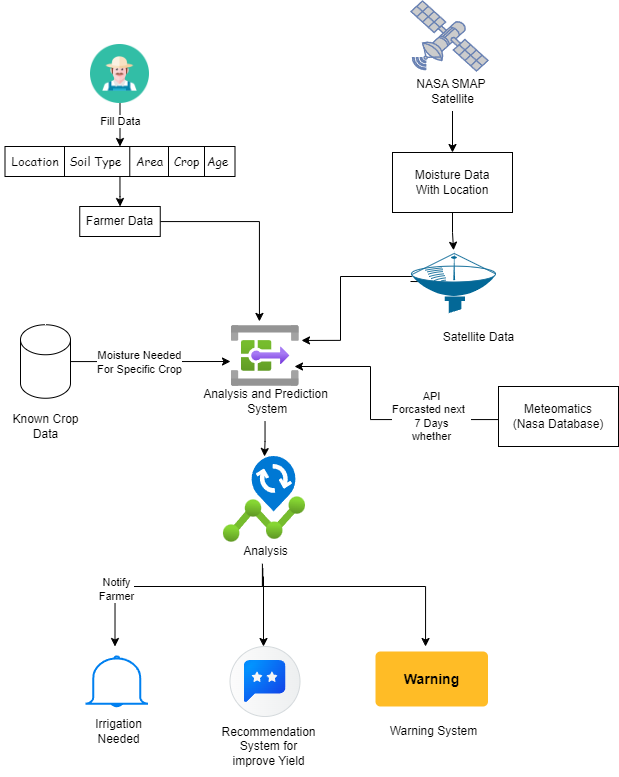

The diagram above was exported from draw.io. Its source (the exported page's mxGraphModel, read from the mxfile embedded in the PNG):
<mxGraphModel dx="1400" dy="696" grid="1" gridSize="10" guides="1" tooltips="1" connect="1" arrows="1" fold="1" page="1" pageScale="1" pageWidth="827" pageHeight="1169" math="0" shadow="0">
  <root>
    <mxCell id="0" />
    <mxCell id="1" parent="0" />
    <mxCell id="luvKopCsZza-Kp8ZWAvN-33" style="edgeStyle=orthogonalEdgeStyle;rounded=0;orthogonalLoop=1;jettySize=auto;html=1;entryX=1.035;entryY=0.245;entryDx=0;entryDy=0;entryPerimeter=0;" edge="1" parent="1" target="luvKopCsZza-Kp8ZWAvN-18">
      <mxGeometry relative="1" as="geometry">
        <mxPoint x="410" y="287" as="sourcePoint" />
        <mxPoint x="320.00399999999973" y="345.75300000000027" as="targetPoint" />
        <Array as="points">
          <mxPoint x="417" y="282" />
          <mxPoint x="340" y="282" />
          <mxPoint x="340" y="346" />
        </Array>
      </mxGeometry>
    </mxCell>
    <mxCell id="luvKopCsZza-Kp8ZWAvN-9" value="" style="edgeStyle=orthogonalEdgeStyle;rounded=0;orthogonalLoop=1;jettySize=auto;html=1;" edge="1" parent="1" source="luvKopCsZza-Kp8ZWAvN-2" target="luvKopCsZza-Kp8ZWAvN-3">
      <mxGeometry relative="1" as="geometry" />
    </mxCell>
    <mxCell id="luvKopCsZza-Kp8ZWAvN-10" value="Fill Data" style="edgeLabel;html=1;align=center;verticalAlign=middle;resizable=0;points=[];" vertex="1" connectable="0" parent="luvKopCsZza-Kp8ZWAvN-9">
      <mxGeometry x="-0.1694" relative="1" as="geometry">
        <mxPoint as="offset" />
      </mxGeometry>
    </mxCell>
    <mxCell id="luvKopCsZza-Kp8ZWAvN-2" value="" style="shape=image;html=1;verticalAlign=top;verticalLabelPosition=bottom;labelBackgroundColor=#ffffff;imageAspect=0;aspect=fixed;image=https://cdn0.iconfinder.com/data/icons/kameleon-free-pack-rounded/110/Farmer-128.png" vertex="1" parent="1">
      <mxGeometry x="90" y="50" width="59" height="59" as="geometry" />
    </mxCell>
    <mxCell id="luvKopCsZza-Kp8ZWAvN-13" value="" style="edgeStyle=orthogonalEdgeStyle;rounded=0;orthogonalLoop=1;jettySize=auto;html=1;" edge="1" parent="1" source="luvKopCsZza-Kp8ZWAvN-3" target="luvKopCsZza-Kp8ZWAvN-11">
      <mxGeometry relative="1" as="geometry" />
    </mxCell>
    <mxCell id="luvKopCsZza-Kp8ZWAvN-3" value="&lt;font face=&quot;Comic Sans MS&quot;&gt;Location&amp;nbsp; &amp;nbsp;Soil Type&amp;nbsp; &amp;nbsp; Area&amp;nbsp; &amp;nbsp;Crop&amp;nbsp; Age&lt;/font&gt;" style="rounded=0;whiteSpace=wrap;html=1;" vertex="1" parent="1">
      <mxGeometry x="4.5" y="152" width="230" height="30" as="geometry" />
    </mxCell>
    <mxCell id="luvKopCsZza-Kp8ZWAvN-4" value="" style="endArrow=none;html=1;rounded=0;entryX=0.25;entryY=0;entryDx=0;entryDy=0;exitX=0.25;exitY=1;exitDx=0;exitDy=0;" edge="1" parent="1">
      <mxGeometry width="50" height="50" relative="1" as="geometry">
        <mxPoint x="64" y="182" as="sourcePoint" />
        <mxPoint x="64.00000000000023" y="152" as="targetPoint" />
        <Array as="points" />
      </mxGeometry>
    </mxCell>
    <mxCell id="luvKopCsZza-Kp8ZWAvN-5" value="" style="endArrow=none;html=1;rounded=0;entryX=0.283;entryY=0.026;entryDx=0;entryDy=0;entryPerimeter=0;exitX=0.283;exitY=1.03;exitDx=0;exitDy=0;exitPerimeter=0;" edge="1" parent="1">
      <mxGeometry width="50" height="50" relative="1" as="geometry">
        <mxPoint x="129.27" y="182" as="sourcePoint" />
        <mxPoint x="129.27" y="152" as="targetPoint" />
      </mxGeometry>
    </mxCell>
    <mxCell id="luvKopCsZza-Kp8ZWAvN-6" value="" style="endArrow=none;html=1;rounded=0;entryX=0.283;entryY=0.026;entryDx=0;entryDy=0;entryPerimeter=0;exitX=0.283;exitY=1.03;exitDx=0;exitDy=0;exitPerimeter=0;" edge="1" parent="1">
      <mxGeometry width="50" height="50" relative="1" as="geometry">
        <mxPoint x="168" y="182" as="sourcePoint" />
        <mxPoint x="168" y="152" as="targetPoint" />
      </mxGeometry>
    </mxCell>
    <mxCell id="luvKopCsZza-Kp8ZWAvN-7" value="" style="endArrow=none;html=1;rounded=0;entryX=0.283;entryY=0.026;entryDx=0;entryDy=0;entryPerimeter=0;exitX=0.283;exitY=1.03;exitDx=0;exitDy=0;exitPerimeter=0;" edge="1" parent="1">
      <mxGeometry width="50" height="50" relative="1" as="geometry">
        <mxPoint x="204" y="182" as="sourcePoint" />
        <mxPoint x="204" y="152" as="targetPoint" />
      </mxGeometry>
    </mxCell>
    <mxCell id="luvKopCsZza-Kp8ZWAvN-15" style="edgeStyle=orthogonalEdgeStyle;rounded=0;orthogonalLoop=1;jettySize=auto;html=1;entryX=0.416;entryY=-0.067;entryDx=0;entryDy=0;entryPerimeter=0;" edge="1" parent="1" source="luvKopCsZza-Kp8ZWAvN-11" target="luvKopCsZza-Kp8ZWAvN-18">
      <mxGeometry relative="1" as="geometry" />
    </mxCell>
    <mxCell id="luvKopCsZza-Kp8ZWAvN-11" value="Farmer Data" style="rounded=0;whiteSpace=wrap;html=1;" vertex="1" parent="1">
      <mxGeometry x="79.25" y="212" width="80.5" height="30" as="geometry" />
    </mxCell>
    <mxCell id="luvKopCsZza-Kp8ZWAvN-43" value="" style="edgeStyle=orthogonalEdgeStyle;rounded=0;orthogonalLoop=1;jettySize=auto;html=1;exitX=0.463;exitY=0.907;exitDx=0;exitDy=0;exitPerimeter=0;" edge="1" parent="1" source="luvKopCsZza-Kp8ZWAvN-22">
      <mxGeometry relative="1" as="geometry">
        <mxPoint x="425.0526315789473" y="651.9949999999999" as="targetPoint" />
        <Array as="points">
          <mxPoint x="262" y="592" />
          <mxPoint x="425" y="592" />
        </Array>
      </mxGeometry>
    </mxCell>
    <mxCell id="luvKopCsZza-Kp8ZWAvN-44" value="" style="edgeStyle=orthogonalEdgeStyle;rounded=0;orthogonalLoop=1;jettySize=auto;html=1;" edge="1" parent="1">
      <mxGeometry relative="1" as="geometry">
        <mxPoint x="263" y="582" as="sourcePoint" />
        <mxPoint x="263" y="652" as="targetPoint" />
      </mxGeometry>
    </mxCell>
    <mxCell id="luvKopCsZza-Kp8ZWAvN-14" value="" style="image;aspect=fixed;html=1;points=[];align=center;fontSize=12;image=img/lib/azure2/devops/Change_Analysis.svg;" vertex="1" parent="1">
      <mxGeometry x="222.94" y="462" width="82.06" height="85.65" as="geometry" />
    </mxCell>
    <mxCell id="luvKopCsZza-Kp8ZWAvN-21" value="" style="edgeStyle=orthogonalEdgeStyle;rounded=0;orthogonalLoop=1;jettySize=auto;html=1;" edge="1" parent="1" source="luvKopCsZza-Kp8ZWAvN-16" target="luvKopCsZza-Kp8ZWAvN-14">
      <mxGeometry relative="1" as="geometry" />
    </mxCell>
    <mxCell id="luvKopCsZza-Kp8ZWAvN-16" value="Analysis and Prediction&lt;div&gt;&amp;nbsp;System&lt;/div&gt;" style="text;html=1;align=center;verticalAlign=middle;resizable=0;points=[];autosize=1;strokeColor=none;fillColor=none;" vertex="1" parent="1">
      <mxGeometry x="189.64" y="387" width="150" height="40" as="geometry" />
    </mxCell>
    <mxCell id="luvKopCsZza-Kp8ZWAvN-18" value="" style="image;aspect=fixed;html=1;points=[];align=center;fontSize=12;image=img/lib/azure2/integration/System_Topic.svg;" vertex="1" parent="1">
      <mxGeometry x="230.64" y="331" width="68" height="61" as="geometry" />
    </mxCell>
    <mxCell id="luvKopCsZza-Kp8ZWAvN-40" value="" style="edgeStyle=orthogonalEdgeStyle;rounded=0;orthogonalLoop=1;jettySize=auto;html=1;entryX=0.5;entryY=0;entryDx=0;entryDy=0;exitX=0.469;exitY=1.067;exitDx=0;exitDy=0;exitPerimeter=0;" edge="1" parent="1" source="luvKopCsZza-Kp8ZWAvN-22">
      <mxGeometry relative="1" as="geometry">
        <mxPoint x="235" y="512" as="sourcePoint" />
        <mxPoint x="114.5" y="652" as="targetPoint" />
        <Array as="points">
          <mxPoint x="262" y="592" />
          <mxPoint x="115" y="592" />
        </Array>
      </mxGeometry>
    </mxCell>
    <mxCell id="luvKopCsZza-Kp8ZWAvN-51" value="Notify&lt;div&gt;Farmer&lt;/div&gt;" style="edgeLabel;html=1;align=center;verticalAlign=middle;resizable=0;points=[];" vertex="1" connectable="0" parent="luvKopCsZza-Kp8ZWAvN-40">
      <mxGeometry x="0.2915" relative="1" as="geometry">
        <mxPoint x="-20" y="2" as="offset" />
      </mxGeometry>
    </mxCell>
    <mxCell id="luvKopCsZza-Kp8ZWAvN-22" value="Analysis" style="text;html=1;align=center;verticalAlign=middle;resizable=0;points=[];autosize=1;strokeColor=none;fillColor=none;" vertex="1" parent="1">
      <mxGeometry x="229.5" y="542" width="70" height="30" as="geometry" />
    </mxCell>
    <mxCell id="luvKopCsZza-Kp8ZWAvN-25" value="" style="edgeStyle=orthogonalEdgeStyle;rounded=0;orthogonalLoop=1;jettySize=auto;html=1;" edge="1" parent="1" source="luvKopCsZza-Kp8ZWAvN-23">
      <mxGeometry relative="1" as="geometry">
        <mxPoint x="230" y="367" as="targetPoint" />
      </mxGeometry>
    </mxCell>
    <mxCell id="luvKopCsZza-Kp8ZWAvN-26" value="Moisture Needed&lt;div&gt;For Specific Crop&lt;/div&gt;" style="edgeLabel;html=1;align=center;verticalAlign=middle;resizable=0;points=[];" vertex="1" connectable="0" parent="luvKopCsZza-Kp8ZWAvN-25">
      <mxGeometry x="-0.0184" relative="1" as="geometry">
        <mxPoint x="-10" as="offset" />
      </mxGeometry>
    </mxCell>
    <mxCell id="luvKopCsZza-Kp8ZWAvN-23" value="" style="shape=cylinder3;whiteSpace=wrap;html=1;boundedLbl=1;backgroundOutline=1;size=15;" vertex="1" parent="1">
      <mxGeometry x="20" y="330.25" width="50" height="73.5" as="geometry" />
    </mxCell>
    <mxCell id="luvKopCsZza-Kp8ZWAvN-24" value="Known Crop&lt;div&gt;Data&lt;/div&gt;" style="text;html=1;align=center;verticalAlign=middle;resizable=0;points=[];autosize=1;strokeColor=none;fillColor=none;" vertex="1" parent="1">
      <mxGeometry y="412" width="90" height="40" as="geometry" />
    </mxCell>
    <mxCell id="luvKopCsZza-Kp8ZWAvN-30" value="" style="edgeStyle=orthogonalEdgeStyle;rounded=0;orthogonalLoop=1;jettySize=auto;html=1;" edge="1" parent="1" source="luvKopCsZza-Kp8ZWAvN-27" target="luvKopCsZza-Kp8ZWAvN-29">
      <mxGeometry relative="1" as="geometry" />
    </mxCell>
    <mxCell id="luvKopCsZza-Kp8ZWAvN-27" value="Moisture Data&lt;div&gt;With Location&lt;/div&gt;" style="rounded=0;whiteSpace=wrap;html=1;" vertex="1" parent="1">
      <mxGeometry x="392" y="158" width="120" height="60" as="geometry" />
    </mxCell>
    <mxCell id="luvKopCsZza-Kp8ZWAvN-31" value="Satellite Data" style="text;html=1;align=center;verticalAlign=middle;resizable=0;points=[];autosize=1;strokeColor=none;fillColor=none;" vertex="1" parent="1">
      <mxGeometry x="433" y="328" width="90" height="30" as="geometry" />
    </mxCell>
    <mxCell id="luvKopCsZza-Kp8ZWAvN-29" value="" style="shape=mxgraph.cisco.wireless.satellite_dish;html=1;pointerEvents=1;dashed=0;fillColor=#036897;strokeColor=#ffffff;strokeWidth=2;verticalLabelPosition=bottom;verticalAlign=top;align=center;outlineConnect=0;" vertex="1" parent="1">
      <mxGeometry x="411" y="255.75" width="84" height="63" as="geometry" />
    </mxCell>
    <mxCell id="luvKopCsZza-Kp8ZWAvN-35" value="" style="edgeStyle=orthogonalEdgeStyle;rounded=0;orthogonalLoop=1;jettySize=auto;html=1;" edge="1" parent="1" source="luvKopCsZza-Kp8ZWAvN-34">
      <mxGeometry relative="1" as="geometry">
        <mxPoint x="294" y="372" as="targetPoint" />
        <Array as="points">
          <mxPoint x="370" y="425" />
          <mxPoint x="370" y="372" />
        </Array>
      </mxGeometry>
    </mxCell>
    <mxCell id="luvKopCsZza-Kp8ZWAvN-36" value="API&lt;div&gt;Forcasted next&amp;nbsp;&amp;nbsp;&lt;/div&gt;&lt;div&gt;7 Days&lt;/div&gt;&lt;div&gt;whether&lt;/div&gt;" style="edgeLabel;html=1;align=center;verticalAlign=middle;resizable=0;points=[];" vertex="1" connectable="0" parent="luvKopCsZza-Kp8ZWAvN-35">
      <mxGeometry x="0.0392" relative="1" as="geometry">
        <mxPoint x="60" y="2" as="offset" />
      </mxGeometry>
    </mxCell>
    <mxCell id="luvKopCsZza-Kp8ZWAvN-34" value="Meteomatics&lt;div&gt;(Nasa Database)&lt;/div&gt;" style="rounded=0;whiteSpace=wrap;html=1;" vertex="1" parent="1">
      <mxGeometry x="498" y="392" width="120" height="60" as="geometry" />
    </mxCell>
    <mxCell id="luvKopCsZza-Kp8ZWAvN-45" value="" style="shape=mxgraph.sap.icon;labelPosition=center;verticalLabelPosition=bottom;align=center;verticalAlign=top;strokeWidth=1;strokeColor=#D5DADD;fillColor=#EDEFF0;gradientColor=#FCFCFC;gradientDirection=west;aspect=fixed;SAPIcon=Personalized_Recommendation" vertex="1" parent="1">
      <mxGeometry x="229.5" y="652" width="70" height="70" as="geometry" />
    </mxCell>
    <mxCell id="luvKopCsZza-Kp8ZWAvN-46" value="Recommendation&lt;div&gt;System for&lt;/div&gt;&lt;div&gt;improve Yield&lt;/div&gt;" style="text;html=1;align=center;verticalAlign=middle;resizable=0;points=[];autosize=1;strokeColor=none;fillColor=none;" vertex="1" parent="1">
      <mxGeometry x="207.5" y="722" width="120" height="60" as="geometry" />
    </mxCell>
    <mxCell id="luvKopCsZza-Kp8ZWAvN-47" value="Warning" style="html=1;shadow=0;dashed=0;shape=mxgraph.bootstrap.rrect;rSize=5;strokeColor=none;strokeWidth=1;fillColor=#FFBC26;fontColor=#000000;whiteSpace=wrap;align=center;verticalAlign=middle;spacingLeft=0;fontStyle=1;fontSize=14;spacing=5;" vertex="1" parent="1">
      <mxGeometry x="375" y="657" width="112.5" height="55" as="geometry" />
    </mxCell>
    <mxCell id="luvKopCsZza-Kp8ZWAvN-48" value="Warning System" style="text;html=1;align=center;verticalAlign=middle;resizable=0;points=[];autosize=1;strokeColor=none;fillColor=none;" vertex="1" parent="1">
      <mxGeometry x="377.5" y="722" width="110" height="30" as="geometry" />
    </mxCell>
    <mxCell id="luvKopCsZza-Kp8ZWAvN-49" value="" style="html=1;verticalLabelPosition=bottom;align=center;labelBackgroundColor=#ffffff;verticalAlign=top;strokeWidth=2;strokeColor=#0080F0;shadow=0;dashed=0;shape=mxgraph.ios7.icons.bell;" vertex="1" parent="1">
      <mxGeometry x="85" y="662" width="62.5" height="50" as="geometry" />
    </mxCell>
    <mxCell id="luvKopCsZza-Kp8ZWAvN-50" value="Irrigation&lt;div&gt;Needed&lt;/div&gt;" style="text;html=1;align=center;verticalAlign=middle;resizable=0;points=[];autosize=1;strokeColor=none;fillColor=none;" vertex="1" parent="1">
      <mxGeometry x="82.5" y="717" width="70" height="40" as="geometry" />
    </mxCell>
    <mxCell id="luvKopCsZza-Kp8ZWAvN-54" value="" style="edgeStyle=orthogonalEdgeStyle;rounded=0;orthogonalLoop=1;jettySize=auto;html=1;" edge="1" parent="1" source="luvKopCsZza-Kp8ZWAvN-53" target="luvKopCsZza-Kp8ZWAvN-27">
      <mxGeometry relative="1" as="geometry" />
    </mxCell>
    <mxCell id="luvKopCsZza-Kp8ZWAvN-53" value="NASA SMAP&amp;nbsp;&lt;div&gt;Satellite&lt;/div&gt;" style="text;html=1;align=center;verticalAlign=middle;resizable=0;points=[];autosize=1;strokeColor=none;fillColor=none;" vertex="1" parent="1">
      <mxGeometry x="402" y="76.5" width="100" height="40" as="geometry" />
    </mxCell>
    <mxCell id="luvKopCsZza-Kp8ZWAvN-55" value="" style="fontColor=#0066CC;verticalAlign=top;verticalLabelPosition=bottom;labelPosition=center;align=center;html=1;outlineConnect=0;fillColor=#CCCCCC;strokeColor=#6881B3;gradientColor=none;gradientDirection=north;strokeWidth=2;shape=mxgraph.networks.satellite;" vertex="1" parent="1">
      <mxGeometry x="410.5" y="6.5" width="77" height="70" as="geometry" />
    </mxCell>
  </root>
</mxGraphModel>